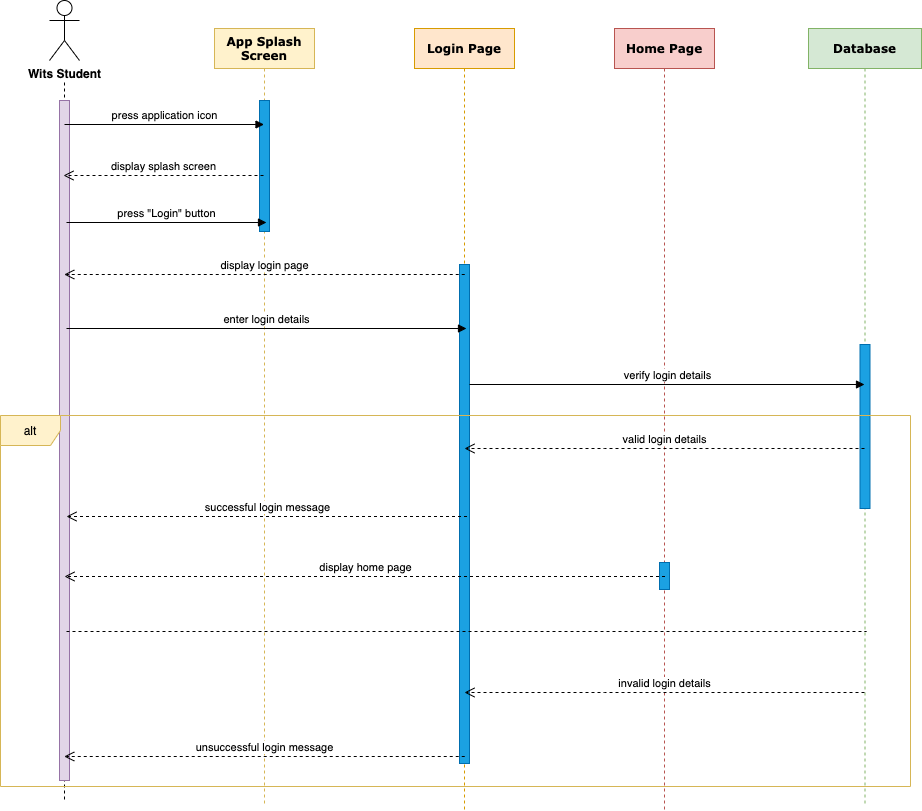

The diagram above was exported from draw.io. Its source (the exported page's mxGraphModel, read from the mxfile embedded in the PNG):
<mxGraphModel dx="1426" dy="777" grid="0" gridSize="10" guides="1" tooltips="1" connect="1" arrows="1" fold="1" page="1" pageScale="1" pageWidth="1100" pageHeight="850" background="#ffffff" math="0" shadow="0">
  <root>
    <mxCell id="0" />
    <mxCell id="1" parent="0" />
    <mxCell id="7baba1c4bc27f4b0-2" value="App Splash Screen" style="shape=umlLifeline;perimeter=lifelinePerimeter;whiteSpace=wrap;html=1;container=1;collapsible=0;recursiveResize=0;outlineConnect=0;rounded=0;shadow=0;comic=0;labelBackgroundColor=none;strokeWidth=1;fontFamily=Verdana;fontSize=12;align=center;glass=0;fontStyle=1;fillColor=#fff2cc;strokeColor=#d6b656;" parent="1" vertex="1">
      <mxGeometry x="250" y="68" width="100" height="778" as="geometry" />
    </mxCell>
    <mxCell id="M6ArGP8SbRO4zzzGZR3l-37" value="" style="html=1;points=[];perimeter=orthogonalPerimeter;rounded=0;shadow=0;glass=0;fillColor=#1ba1e2;strokeColor=#006EAF;fontColor=#ffffff;" parent="7baba1c4bc27f4b0-2" vertex="1">
      <mxGeometry x="45" y="72" width="10" height="131" as="geometry" />
    </mxCell>
    <mxCell id="7baba1c4bc27f4b0-3" value="Login Page" style="shape=umlLifeline;perimeter=lifelinePerimeter;whiteSpace=wrap;html=1;container=1;collapsible=0;recursiveResize=0;outlineConnect=0;rounded=0;shadow=0;comic=0;labelBackgroundColor=none;strokeWidth=1;fontFamily=Verdana;fontSize=12;align=center;fontStyle=1;fillColor=#ffe6cc;strokeColor=#d79b00;" parent="1" vertex="1">
      <mxGeometry x="450" y="68" width="100" height="782" as="geometry" />
    </mxCell>
    <mxCell id="N_lhHHJ94x-tC-tOUKHQ-7" value="" style="html=1;points=[];perimeter=orthogonalPerimeter;rounded=0;shadow=0;glass=0;fillColor=#1ba1e2;strokeColor=#006EAF;fontColor=#ffffff;" vertex="1" parent="7baba1c4bc27f4b0-3">
      <mxGeometry x="45" y="236" width="10" height="499" as="geometry" />
    </mxCell>
    <mxCell id="7baba1c4bc27f4b0-4" value="Home Page" style="shape=umlLifeline;perimeter=lifelinePerimeter;whiteSpace=wrap;html=1;container=1;collapsible=0;recursiveResize=0;outlineConnect=0;rounded=0;shadow=0;comic=0;labelBackgroundColor=none;strokeWidth=1;fontFamily=Verdana;fontSize=12;align=center;fontStyle=1;fillColor=#f8cecc;strokeColor=#b85450;" parent="1" vertex="1">
      <mxGeometry x="650" y="68" width="100" height="782" as="geometry" />
    </mxCell>
    <mxCell id="M6ArGP8SbRO4zzzGZR3l-101" value="" style="html=1;points=[];perimeter=orthogonalPerimeter;rounded=0;shadow=0;glass=0;fillColor=#1ba1e2;strokeColor=#006EAF;fontColor=#ffffff;" parent="7baba1c4bc27f4b0-4" vertex="1">
      <mxGeometry x="45" y="534" width="10" height="27" as="geometry" />
    </mxCell>
    <mxCell id="7baba1c4bc27f4b0-5" value="Database" style="shape=umlLifeline;perimeter=lifelinePerimeter;whiteSpace=wrap;html=1;container=1;collapsible=0;recursiveResize=0;outlineConnect=0;rounded=0;shadow=0;comic=0;labelBackgroundColor=none;strokeWidth=1;fontFamily=Verdana;fontSize=12;align=center;fontStyle=1;fillColor=#d5e8d4;strokeColor=#82b366;" parent="1" vertex="1">
      <mxGeometry x="844" y="68" width="113" height="775" as="geometry" />
    </mxCell>
    <mxCell id="M6ArGP8SbRO4zzzGZR3l-53" value="" style="html=1;points=[];perimeter=orthogonalPerimeter;rounded=0;shadow=0;glass=0;fillColor=#1ba1e2;strokeColor=#006EAF;fontColor=#ffffff;" parent="7baba1c4bc27f4b0-5" vertex="1">
      <mxGeometry x="51.5" y="316" width="10" height="164" as="geometry" />
    </mxCell>
    <mxCell id="7baba1c4bc27f4b0-8" value="" style="shape=umlLifeline;perimeter=lifelinePerimeter;whiteSpace=wrap;html=1;container=1;collapsible=0;recursiveResize=0;outlineConnect=0;rounded=1;shadow=0;comic=0;labelBackgroundColor=none;strokeWidth=1;fontFamily=Verdana;fontSize=12;align=center;size=0;" parent="1" vertex="1">
      <mxGeometry x="50" y="110" width="100" height="730" as="geometry" />
    </mxCell>
    <mxCell id="M6ArGP8SbRO4zzzGZR3l-21" value="" style="html=1;points=[];perimeter=orthogonalPerimeter;rounded=0;shadow=0;glass=0;fillColor=#e1d5e7;strokeColor=#9673a6;" parent="7baba1c4bc27f4b0-8" vertex="1">
      <mxGeometry x="45" y="30" width="10" height="680" as="geometry" />
    </mxCell>
    <mxCell id="M6ArGP8SbRO4zzzGZR3l-19" value="Wits Student" style="shape=umlActor;verticalLabelPosition=bottom;labelBackgroundColor=#ffffff;verticalAlign=top;html=1;rounded=0;shadow=0;glass=0;fontStyle=1" parent="1" vertex="1">
      <mxGeometry x="85" y="40" width="30" height="60" as="geometry" />
    </mxCell>
    <mxCell id="M6ArGP8SbRO4zzzGZR3l-42" value="enter login details" style="html=1;verticalAlign=bottom;endArrow=block;" parent="1" edge="1">
      <mxGeometry width="80" relative="1" as="geometry">
        <mxPoint x="102" y="368" as="sourcePoint" />
        <mxPoint x="502" y="368" as="targetPoint" />
        <Array as="points">
          <mxPoint x="172.5" y="368" />
          <mxPoint x="392.5" y="368" />
        </Array>
      </mxGeometry>
    </mxCell>
    <mxCell id="M6ArGP8SbRO4zzzGZR3l-87" value="" style="line;strokeWidth=1;fillColor=none;align=left;verticalAlign=middle;spacingTop=-1;spacingLeft=3;spacingRight=3;rotatable=0;labelPosition=right;points=[];portConstraint=eastwest;rounded=0;shadow=0;glass=0;dashed=1;" parent="1" vertex="1">
      <mxGeometry x="102" y="667" width="800" height="8" as="geometry" />
    </mxCell>
    <mxCell id="M6ArGP8SbRO4zzzGZR3l-91" value="alt" style="shape=umlFrame;whiteSpace=wrap;html=1;rounded=0;shadow=0;glass=0;fillColor=#fff2cc;strokeColor=#d6b656;" parent="1" vertex="1">
      <mxGeometry x="36" y="455" width="910" height="371" as="geometry" />
    </mxCell>
    <mxCell id="M6ArGP8SbRO4zzzGZR3l-34" value="press application icon" style="html=1;verticalAlign=bottom;endArrow=block;" parent="1" edge="1">
      <mxGeometry width="80" relative="1" as="geometry">
        <mxPoint x="100" y="164" as="sourcePoint" />
        <mxPoint x="299.5" y="164" as="targetPoint" />
      </mxGeometry>
    </mxCell>
    <mxCell id="N_lhHHJ94x-tC-tOUKHQ-3" value="valid login details" style="html=1;verticalAlign=bottom;endArrow=open;dashed=1;endSize=8;" edge="1" parent="1">
      <mxGeometry relative="1" as="geometry">
        <mxPoint x="900" y="488" as="sourcePoint" />
        <mxPoint x="500" y="488" as="targetPoint" />
        <Array as="points">
          <mxPoint x="853.5" y="488" />
          <mxPoint x="630.5" y="488" />
        </Array>
      </mxGeometry>
    </mxCell>
    <mxCell id="N_lhHHJ94x-tC-tOUKHQ-4" value="display splash screen" style="html=1;verticalAlign=bottom;endArrow=open;dashed=1;endSize=8;" edge="1" parent="1">
      <mxGeometry relative="1" as="geometry">
        <mxPoint x="299" y="215" as="sourcePoint" />
        <mxPoint x="99" y="215" as="targetPoint" />
        <Array as="points">
          <mxPoint x="249.5" y="215" />
        </Array>
      </mxGeometry>
    </mxCell>
    <mxCell id="N_lhHHJ94x-tC-tOUKHQ-5" value="press &quot;Login&quot; button" style="html=1;verticalAlign=bottom;endArrow=block;" edge="1" parent="1">
      <mxGeometry width="80" relative="1" as="geometry">
        <mxPoint x="102" y="262" as="sourcePoint" />
        <mxPoint x="302" y="262" as="targetPoint" />
        <Array as="points">
          <mxPoint x="162.5" y="262" />
        </Array>
      </mxGeometry>
    </mxCell>
    <mxCell id="N_lhHHJ94x-tC-tOUKHQ-6" value="display login page" style="html=1;verticalAlign=bottom;endArrow=open;dashed=1;endSize=8;" edge="1" parent="1">
      <mxGeometry relative="1" as="geometry">
        <mxPoint x="500.25" y="314" as="sourcePoint" />
        <mxPoint x="99.75" y="314" as="targetPoint" />
      </mxGeometry>
    </mxCell>
    <mxCell id="N_lhHHJ94x-tC-tOUKHQ-8" value="verify login details" style="html=1;verticalAlign=bottom;endArrow=block;" edge="1" parent="1">
      <mxGeometry width="80" relative="1" as="geometry">
        <mxPoint x="505" y="424" as="sourcePoint" />
        <mxPoint x="900" y="424" as="targetPoint" />
      </mxGeometry>
    </mxCell>
    <mxCell id="N_lhHHJ94x-tC-tOUKHQ-11" value="successful login message" style="html=1;verticalAlign=bottom;endArrow=open;dashed=1;endSize=8;" edge="1" parent="1">
      <mxGeometry relative="1" as="geometry">
        <mxPoint x="502.5" y="556" as="sourcePoint" />
        <mxPoint x="102" y="556" as="targetPoint" />
      </mxGeometry>
    </mxCell>
    <mxCell id="N_lhHHJ94x-tC-tOUKHQ-12" value="display home page" style="html=1;verticalAlign=bottom;endArrow=open;dashed=1;endSize=8;" edge="1" parent="1">
      <mxGeometry relative="1" as="geometry">
        <mxPoint x="700.5" y="616" as="sourcePoint" />
        <mxPoint x="100" y="616" as="targetPoint" />
      </mxGeometry>
    </mxCell>
    <mxCell id="N_lhHHJ94x-tC-tOUKHQ-13" value="invalid login details" style="html=1;verticalAlign=bottom;endArrow=open;dashed=1;endSize=8;" edge="1" parent="1">
      <mxGeometry relative="1" as="geometry">
        <mxPoint x="900" y="732" as="sourcePoint" />
        <mxPoint x="500" y="732" as="targetPoint" />
        <Array as="points">
          <mxPoint x="853.5" y="732" />
          <mxPoint x="630.5" y="732" />
        </Array>
      </mxGeometry>
    </mxCell>
    <mxCell id="N_lhHHJ94x-tC-tOUKHQ-14" value="unsuccessful login message" style="html=1;verticalAlign=bottom;endArrow=open;dashed=1;endSize=8;" edge="1" parent="1">
      <mxGeometry relative="1" as="geometry">
        <mxPoint x="500.25" y="796" as="sourcePoint" />
        <mxPoint x="99.75" y="796" as="targetPoint" />
      </mxGeometry>
    </mxCell>
  </root>
</mxGraphModel>